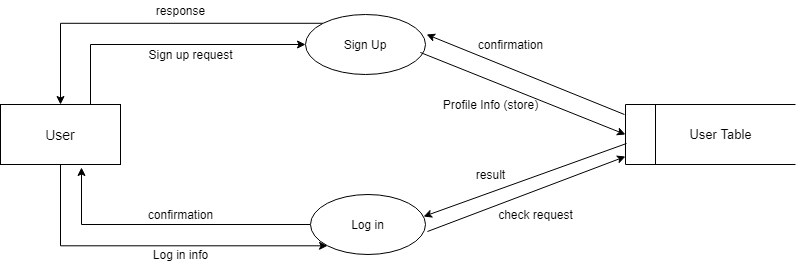

The diagram above was exported from draw.io. Its source (the exported page's mxGraphModel, read from the mxfile embedded in the PNG):
<mxGraphModel dx="868" dy="407" grid="1" gridSize="10" guides="1" tooltips="1" connect="1" arrows="1" fold="1" page="1" pageScale="1" pageWidth="850" pageHeight="1100" math="0" shadow="0">
  <root>
    <mxCell id="0" />
    <mxCell id="1" parent="0" />
    <mxCell id="GYJKtAl4wG_TzKpMWVZV-1" style="edgeStyle=orthogonalEdgeStyle;rounded=0;orthogonalLoop=1;jettySize=auto;html=1;exitX=0.75;exitY=0;exitDx=0;exitDy=0;entryX=0;entryY=0.5;entryDx=0;entryDy=0;" parent="1" source="GYJKtAl4wG_TzKpMWVZV-3" target="GYJKtAl4wG_TzKpMWVZV-7" edge="1">
      <mxGeometry relative="1" as="geometry" />
    </mxCell>
    <mxCell id="GYJKtAl4wG_TzKpMWVZV-2" style="edgeStyle=orthogonalEdgeStyle;rounded=0;orthogonalLoop=1;jettySize=auto;html=1;exitX=0.5;exitY=1;exitDx=0;exitDy=0;entryX=0;entryY=1;entryDx=0;entryDy=0;" parent="1" source="GYJKtAl4wG_TzKpMWVZV-3" target="GYJKtAl4wG_TzKpMWVZV-5" edge="1">
      <mxGeometry relative="1" as="geometry">
        <Array as="points">
          <mxPoint x="150" y="331" />
        </Array>
      </mxGeometry>
    </mxCell>
    <mxCell id="GYJKtAl4wG_TzKpMWVZV-3" value="&lt;span style=&quot;font-size: 14px&quot;&gt;User&lt;/span&gt;" style="rounded=0;whiteSpace=wrap;html=1;" parent="1" vertex="1">
      <mxGeometry x="90" y="190" width="120" height="60" as="geometry" />
    </mxCell>
    <mxCell id="GYJKtAl4wG_TzKpMWVZV-4" style="edgeStyle=orthogonalEdgeStyle;rounded=0;orthogonalLoop=1;jettySize=auto;html=1;exitX=0;exitY=0.5;exitDx=0;exitDy=0;entryX=0.675;entryY=1.05;entryDx=0;entryDy=0;entryPerimeter=0;" parent="1" source="GYJKtAl4wG_TzKpMWVZV-5" target="GYJKtAl4wG_TzKpMWVZV-3" edge="1">
      <mxGeometry relative="1" as="geometry" />
    </mxCell>
    <mxCell id="GYJKtAl4wG_TzKpMWVZV-5" value="Log in" style="ellipse;whiteSpace=wrap;html=1;" parent="1" vertex="1">
      <mxGeometry x="400" y="280" width="115" height="60" as="geometry" />
    </mxCell>
    <mxCell id="GYJKtAl4wG_TzKpMWVZV-6" style="edgeStyle=orthogonalEdgeStyle;rounded=0;orthogonalLoop=1;jettySize=auto;html=1;exitX=0;exitY=0;exitDx=0;exitDy=0;entryX=0.5;entryY=0;entryDx=0;entryDy=0;" parent="1" source="GYJKtAl4wG_TzKpMWVZV-7" target="GYJKtAl4wG_TzKpMWVZV-3" edge="1">
      <mxGeometry relative="1" as="geometry" />
    </mxCell>
    <mxCell id="GYJKtAl4wG_TzKpMWVZV-7" value="Sign Up" style="ellipse;whiteSpace=wrap;html=1;" parent="1" vertex="1">
      <mxGeometry x="395" y="100" width="120" height="60" as="geometry" />
    </mxCell>
    <mxCell id="GYJKtAl4wG_TzKpMWVZV-8" value="" style="html=1;dashed=0;whitespace=wrap;shape=mxgraph.dfd.dataStoreID;align=left;spacingLeft=3;points=[[0,0],[0.5,0],[1,0],[0,0.5],[1,0.5],[0,1],[0.5,1],[1,1]];fontSize=13;" parent="1" vertex="1">
      <mxGeometry x="715" y="190" width="170" height="60" as="geometry" />
    </mxCell>
    <mxCell id="GYJKtAl4wG_TzKpMWVZV-9" value="User Table" style="text;html=1;align=center;verticalAlign=middle;resizable=0;points=[];autosize=1;fontSize=13;" parent="1" vertex="1">
      <mxGeometry x="770" y="210" width="80" height="20" as="geometry" />
    </mxCell>
    <mxCell id="GYJKtAl4wG_TzKpMWVZV-10" value="" style="endArrow=classic;html=1;entryX=1.009;entryY=0.333;entryDx=0;entryDy=0;entryPerimeter=0;exitX=-0.006;exitY=0.167;exitDx=0;exitDy=0;exitPerimeter=0;" parent="1" source="GYJKtAl4wG_TzKpMWVZV-8" target="GYJKtAl4wG_TzKpMWVZV-7" edge="1">
      <mxGeometry width="50" height="50" relative="1" as="geometry">
        <mxPoint x="710" y="200" as="sourcePoint" />
        <mxPoint x="490" y="210" as="targetPoint" />
      </mxGeometry>
    </mxCell>
    <mxCell id="GYJKtAl4wG_TzKpMWVZV-11" value="" style="endArrow=classic;html=1;exitX=0.957;exitY=0.633;exitDx=0;exitDy=0;exitPerimeter=0;entryX=0;entryY=0.5;entryDx=0;entryDy=0;" parent="1" source="GYJKtAl4wG_TzKpMWVZV-7" target="GYJKtAl4wG_TzKpMWVZV-8" edge="1">
      <mxGeometry width="50" height="50" relative="1" as="geometry">
        <mxPoint x="704" y="100" as="sourcePoint" />
        <mxPoint x="697.02" y="152.01999999999998" as="targetPoint" />
      </mxGeometry>
    </mxCell>
    <mxCell id="GYJKtAl4wG_TzKpMWVZV-12" value="" style="endArrow=classic;html=1;entryX=0.983;entryY=0.367;entryDx=0;entryDy=0;entryPerimeter=0;exitX=0.006;exitY=0.65;exitDx=0;exitDy=0;exitPerimeter=0;" parent="1" source="GYJKtAl4wG_TzKpMWVZV-8" target="GYJKtAl4wG_TzKpMWVZV-5" edge="1">
      <mxGeometry width="50" height="50" relative="1" as="geometry">
        <mxPoint x="724" y="120" as="sourcePoint" />
        <mxPoint x="546.0350000000001" y="119.98000000000002" as="targetPoint" />
      </mxGeometry>
    </mxCell>
    <mxCell id="GYJKtAl4wG_TzKpMWVZV-13" value="" style="endArrow=classic;html=1;entryX=0;entryY=0.867;entryDx=0;entryDy=0;exitX=1.017;exitY=0.617;exitDx=0;exitDy=0;exitPerimeter=0;entryPerimeter=0;" parent="1" source="GYJKtAl4wG_TzKpMWVZV-5" target="GYJKtAl4wG_TzKpMWVZV-8" edge="1">
      <mxGeometry width="50" height="50" relative="1" as="geometry">
        <mxPoint x="521.9649999999999" y="239" as="sourcePoint" />
        <mxPoint x="710" y="274" as="targetPoint" />
      </mxGeometry>
    </mxCell>
    <mxCell id="GYJKtAl4wG_TzKpMWVZV-14" value="Sign up request" style="text;html=1;align=center;verticalAlign=middle;resizable=0;points=[];autosize=1;" parent="1" vertex="1">
      <mxGeometry x="230" y="130" width="100" height="20" as="geometry" />
    </mxCell>
    <mxCell id="GYJKtAl4wG_TzKpMWVZV-15" value="response" style="text;html=1;align=center;verticalAlign=middle;resizable=0;points=[];autosize=1;" parent="1" vertex="1">
      <mxGeometry x="240" y="86" width="60" height="20" as="geometry" />
    </mxCell>
    <mxCell id="GYJKtAl4wG_TzKpMWVZV-16" value="Profile Info (store)" style="text;html=1;align=center;verticalAlign=middle;resizable=0;points=[];autosize=1;" parent="1" vertex="1">
      <mxGeometry x="525" y="180" width="110" height="20" as="geometry" />
    </mxCell>
    <mxCell id="GYJKtAl4wG_TzKpMWVZV-17" value="confirmation" style="text;html=1;align=center;verticalAlign=middle;resizable=0;points=[];autosize=1;" parent="1" vertex="1">
      <mxGeometry x="560" y="120" width="80" height="20" as="geometry" />
    </mxCell>
    <mxCell id="GYJKtAl4wG_TzKpMWVZV-18" value="Log in info" style="text;html=1;align=center;verticalAlign=middle;resizable=0;points=[];autosize=1;" parent="1" vertex="1">
      <mxGeometry x="235" y="330" width="70" height="20" as="geometry" />
    </mxCell>
    <mxCell id="GYJKtAl4wG_TzKpMWVZV-19" value="confirmation" style="text;html=1;align=center;verticalAlign=middle;resizable=0;points=[];autosize=1;" parent="1" vertex="1">
      <mxGeometry x="230" y="290" width="80" height="20" as="geometry" />
    </mxCell>
    <mxCell id="GYJKtAl4wG_TzKpMWVZV-20" value="check request" style="text;html=1;align=center;verticalAlign=middle;resizable=0;points=[];autosize=1;" parent="1" vertex="1">
      <mxGeometry x="580" y="290" width="90" height="20" as="geometry" />
    </mxCell>
    <mxCell id="GYJKtAl4wG_TzKpMWVZV-21" value="result" style="text;html=1;align=center;verticalAlign=middle;resizable=0;points=[];autosize=1;" parent="1" vertex="1">
      <mxGeometry x="560" y="250" width="40" height="20" as="geometry" />
    </mxCell>
  </root>
</mxGraphModel>